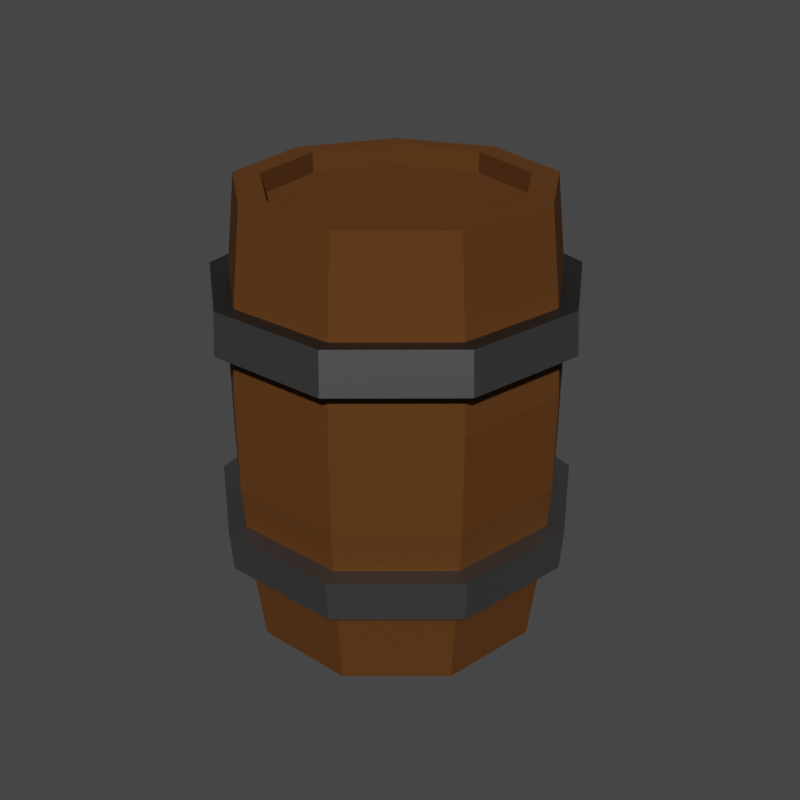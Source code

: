 # Source: barrell.blend  (saved by Blender 4.4.32; exported with 4.5.12 LTS)
import bpy
from mathutils import Matrix  # noqa: F401  (used for matrix-valued properties, if any)

bpy.ops.wm.read_factory_settings(use_empty=True)
scene = bpy.context.scene
scene.name = 'Scene'

# ---- collections
col_collection = bpy.data.collections.new('Collection'); scene.collection.children.link(col_collection)
col_export = bpy.data.collections.new('Export'); scene.collection.children.link(col_export)

# ---- images (referenced by path relative to the original .blend; pixels are not part of the script)
import os
ASSET_DIR = os.environ.get("B2B_ASSET_DIR", "")  # directory of the original .blend (textures are referenced by path, not embedded)
HERE = os.path.dirname(os.path.abspath(__file__))  # packed textures are extracted next to this script under _unpacked/

def load_image(name, relpath, width, height, colorspace="sRGB"):
    """Load a texture the original file referenced (path relative to the .blend, or extracted next to this script)."""
    p = next((c for c in (os.path.join(HERE, relpath), os.path.join(ASSET_DIR, relpath)) if relpath and os.path.exists(c)), "")
    if p:
        img = bpy.data.images.load(p, check_existing=True)
        img.name = name
    else:  # same state as the original file: an image datablock whose file is absent (Cycles renders it pink)
        img = bpy.data.images.new(name, width, height)
        img.source = "FILE"
        img.filepath = "//" + (relpath or name)
    img.colorspace_settings.name = colorspace
    return img
img_imphenziapixel_emission_png = load_image('ImphenziaPixel-Emission.png', '_unpacked/ImphenziaPixel-Emission.d2b62fc8.png', 128, 128, 'sRGB')
img_imphenziapixel_attributes_png = load_image('ImphenziaPixel-Attributes.png', '_unpacked/ImphenziaPixel-Attributes.21da9614.png', 128, 128, 'sRGB')
img_imphenziapixel_basecolor_png = load_image('ImphenziaPixel-BaseColor.png', '_unpacked/ImphenziaPixel-BaseColor.e97722d7.png', 128, 128, 'sRGB')

# ---- materials (node trees are filled in below, after node groups)
mat_imphenziapixpal = bpy.data.materials.new('ImphenziaPixPal')
mat_imphenziapixpal.alpha_threshold = 0.0
mat_imphenziapixpal.use_transparent_shadow = False
mat_imphenziapixpal.roughness = 0.5
mat_imphenziapixpal.line_color = (0.0, 0.0, 0.0, 1.0)

# ---- material node trees
mat_imphenziapixpal.use_nodes = True; mat_imphenziapixpal.node_tree.nodes.clear()
_N = mat_imphenziapixpal.node_tree.nodes; _L = mat_imphenziapixpal.node_tree.links
n0 = _N.new('ShaderNodeOutputMaterial'); n0.name = 'Material Output'; n0.location = (2687, 904)
n1 = _N.new('ShaderNodeBsdfPrincipled'); n1.name = 'Principled BSDF'; n1.location = (2220, 1074)
n1.distribution = 'GGX'
n1.subsurface_method = 'RANDOM_WALK_SKIN'
n1.inputs[3].default_value = 1.45
n1.inputs[13].default_value = 0.1412
n1.inputs[28].default_value = 20.0
n2 = _N.new('ShaderNodeMath'); n2.name = 'Math'; n2.location = (1892, 744)
n2.operation = 'SUBTRACT'
n2.inputs[0].default_value = 1.0
n3 = _N.new('ShaderNodeMath'); n3.name = 'Math.003'; n3.location = (926, 312)
n3.operation = 'MULTIPLY'
n4 = _N.new('ShaderNodeMath'); n4.name = 'Math.002'; n4.location = (554, 193)
n4.operation = 'DIVIDE'
n4.inputs[1].default_value = 36.0
n5 = _N.new('ShaderNodeSeparateColor'); n5.name = 'Separate Color'; n5.location = (538, 598)
n6 = _N.new('ShaderNodeMath'); n6.name = 'Math.001'; n6.location = (1201, 841)
n6.operation = 'SUBTRACT'
n7 = _N.new('ShaderNodeSeparateXYZ'); n7.name = 'Separate XYZ'; n7.location = (963, 968)
n8 = _N.new('ShaderNodeCombineXYZ'); n8.name = 'Combine XYZ'; n8.location = (1473, 992)
n9 = _N.new('ShaderNodeTexCoord'); n9.name = 'Texture Coordinate'; n9.location = (727, 942)
n10 = _N.new('ShaderNodeTexImage'); n10.name = 'Image Texture'; n10.location = (1803, 498)
n10.image = img_imphenziapixel_emission_png
n10.interpolation = 'Closest'
n11 = _N.new('ShaderNodeTexImage'); n11.name = 'Image Texture.003'; n11.location = (205, 499)
n11.image = img_imphenziapixel_attributes_png
n11.interpolation = 'Closest'
n12 = _N.new('ShaderNodeTexImage'); n12.name = 'Image Texture.002'; n12.location = (1808, 1182)
n12.image = img_imphenziapixel_basecolor_png
n12.interpolation = 'Closest'
n13 = _N.new('ShaderNodeValue'); n13.name = 'Value'; n13.location = (357, 115)
n13.outputs[0].default_value = 126.0
_L.new(n1.outputs[0], n0.inputs[0])
_L.new(n10.outputs[0], n1.inputs[27])
_L.new(n11.outputs[0], n5.inputs[0])
_L.new(n5.outputs[1], n2.inputs[1])
_L.new(n2.outputs[0], n1.inputs[2])
_L.new(n5.outputs[0], n1.inputs[1])
_L.new(n12.outputs[0], n1.inputs[0])
_L.new(n13.outputs[0], n4.inputs[0])
_L.new(n9.outputs[2], n7.inputs[0])
_L.new(n7.outputs[0], n8.inputs[0])
_L.new(n7.outputs[2], n8.inputs[2])
_L.new(n7.outputs[1], n6.inputs[0])
_L.new(n6.outputs[0], n8.inputs[1])
_L.new(n8.outputs[0], n12.inputs[0])
_L.new(n4.outputs[0], n3.inputs[0])
_L.new(n5.outputs[2], n3.inputs[1])
_L.new(n3.outputs[0], n6.inputs[1])
_L.new(n8.outputs[0], n10.inputs[0])
n0.is_active_output = True

# ---- world
world_world = bpy.data.worlds.new('World'); scene.world = world_world
world_world.color = (0.05088, 0.05088, 0.05088)
world_world.use_sun_shadow = False
world_world.sun_shadow_jitter_overblur = 0.0

# ---- meshes
me_cylinder = bpy.data.meshes.new('Cylinder')
me_cylinder.from_pydata([(0.0, 0.8557, 0.0), (0.0, 0.8286, 2.94), (0.5501, 0.6555, 0.0), (0.5326, 0.6347, 2.94), (0.8427, 0.1486, 0.0), (0.816, 0.1439, 2.94), (0.7411, -0.4279, 0.0), (0.7176, -0.4143, 2.94), (0.2927, -0.8041, 0.0), (0.2834, -0.7786, 2.94), (-0.2927, -0.8041, 0.0), (-0.2834, -0.7786, 2.94), (-0.7411, -0.4279, 0.0), (-0.7176, -0.4143, 2.94), (-0.8427, 0.1486, 0.0), (-0.816, 0.1439, 2.94), (-0.5501, 0.6555, 0.0), (-0.5326, 0.6347, 2.94), (0.7004, 0.8347, 2.067), (1.073, 0.1892, 2.067), (0.9436, -0.5448, 2.067), (0.3727, -1.024, 2.067), (-0.3727, -1.024, 2.067), (-0.9436, -0.5448, 2.067), (-1.073, 0.1892, 2.067), (-6.997e-10, 1.09, 2.067), (-0.7004, 0.8347, 2.067), (-4.68e-10, 1.071, 2.343), (-4.68e-10, 1.071, 0.5967), (-9.313e-10, 1.109, 1.79), (-9.313e-10, 1.109, 1.15), (0.6882, 0.8202, 0.5967), (0.6882, 0.8202, 2.343), (0.7126, 0.8492, 1.15), (0.7126, 0.8492, 1.79), (1.054, 0.1859, 0.5967), (1.054, 0.1859, 2.343), (1.092, 0.1925, 1.15), (1.092, 0.1925, 1.79), (0.9272, -0.5353, 0.5967), (0.9272, -0.5353, 2.343), (0.96, -0.5543, 1.15), (0.96, -0.5543, 1.79), (0.3662, -1.006, 0.5967), (0.3662, -1.006, 2.343), (0.3791, -1.042, 1.15), (0.3791, -1.042, 1.79), (-0.3662, -1.006, 0.5967), (-0.3662, -1.006, 2.343), (-0.3791, -1.042, 1.15), (-0.3791, -1.042, 1.79), (-0.9272, -0.5353, 0.5967), (-0.9272, -0.5353, 2.343), (-0.96, -0.5543, 1.15), (-0.96, -0.5543, 1.79), (-1.054, 0.1859, 0.5967), (-1.054, 0.1859, 2.343), (-1.092, 0.1925, 1.15), (-1.092, 0.1925, 1.79), (-0.6882, 0.8202, 0.5967), (-0.6882, 0.8202, 2.343), (-0.7126, 0.8492, 1.15), (-0.7126, 0.8492, 1.79), (-0.7004, 0.8347, 0.8735), (-6.997e-10, 1.09, 0.8735), (-1.073, 0.1892, 0.8735), (-0.9436, -0.5448, 0.8735), (-0.3727, -1.024, 0.8735), (0.3727, -1.024, 0.8735), (0.9436, -0.5448, 0.8735), (1.073, 0.1892, 0.8735), (0.7004, 0.8347, 0.8735), (0.765, 0.9117, 0.5885), (0.7772, 0.9262, 0.8653), (-0.4071, -1.118, 0.5885), (-0.4135, -1.136, 0.8653), (-0.7772, 0.9262, 2.075), (-1.191, 0.21, 2.075), (-0.4135, -1.136, 2.075), (0.4135, -1.136, 2.075), (1.191, 0.21, 2.075), (0.7772, 0.9262, 2.075), (-4.68e-10, 1.19, 2.352), (-6.997e-10, 1.209, 2.075), (1.172, 0.2067, 0.5885), (1.191, 0.21, 0.8653), (-1.031, -0.5951, 0.5885), (-1.047, -0.6045, 0.8653), (-0.765, 0.9117, 0.5885), (-0.7772, 0.9262, 0.8653), (-1.047, -0.6045, 2.075), (1.047, -0.6045, 2.075), (1.031, -0.5951, 0.5885), (1.047, -0.6045, 0.8653), (-1.172, 0.2067, 0.5885), (-1.191, 0.21, 0.8653), (0.4071, -1.118, 0.5885), (0.4135, -1.136, 0.8653), (-0.765, 0.9117, 2.352), (-6.997e-10, 1.209, 0.8653), (-4.68e-10, 1.19, 0.5885), (-1.172, 0.2067, 2.352), (-1.031, -0.5951, 2.352), (-0.4071, -1.118, 2.352), (0.4071, -1.118, 2.352), (1.031, -0.5951, 2.352), (1.172, 0.2067, 2.352), (0.765, 0.9117, 2.352), (0.6428, 0.766, 2.94), (0.0, 1.0, 2.94), (0.9848, 0.1736, 2.94), (0.866, -0.5, 2.94), (0.342, -0.9397, 2.94), (-0.342, -0.9397, 2.94), (-0.866, -0.5, 2.94), (-0.9848, 0.1736, 2.94), (-0.6428, 0.766, 2.94), (0.5326, 0.6347, 2.806), (0.0, 0.8286, 2.806), (0.816, 0.1439, 2.806), (0.7176, -0.4143, 2.806), (0.2834, -0.7786, 2.806), (-0.2834, -0.7786, 2.806), (-0.7176, -0.4143, 2.806), (-0.816, 0.1439, 2.806), (-0.5326, 0.6347, 2.806), (0.0, 1.0, 0.0), (0.6428, 0.766, 0.0), (0.9848, 0.1736, 0.0), (0.866, -0.5, 0.0), (0.342, -0.9397, 0.0), (-0.342, -0.9397, 0.0), (-0.866, -0.5, 0.0), (-0.9848, 0.1736, 0.0), (-0.6428, 0.766, 0.0), (0.0, 0.8557, 0.1722), (0.5501, 0.6555, 0.1722), (0.8427, 0.1486, 0.1722), (0.7411, -0.4279, 0.1722), (0.2927, -0.8041, 0.1722), (-0.2927, -0.8041, 0.1722), (-0.7411, -0.4279, 0.1722), (-0.8427, 0.1486, 0.1722), (-0.5501, 0.6555, 0.1722)], [], [(134, 59, 28, 126), (128, 35, 39, 129), (129, 39, 43, 130), (130, 43, 47, 131), (131, 47, 51, 132), (132, 51, 55, 133), (133, 55, 59, 134), (3, 1, 118, 117), (28, 59, 88, 100), (126, 28, 31, 127), (2, 4, 137, 136), (127, 31, 35, 128), (56, 115, 116, 60), (52, 114, 115, 56), (48, 113, 114, 52), (44, 112, 113, 48), (40, 111, 112, 44), (36, 110, 111, 40), (32, 108, 110, 36), (27, 109, 108, 32), (26, 25, 29, 62), (62, 29, 30, 61), (63, 64, 99, 89), (24, 26, 62, 58), (58, 62, 61, 57), (20, 19, 80, 91), (23, 24, 58, 54), (54, 58, 57, 53), (31, 28, 100, 72), (22, 23, 54, 50), (50, 54, 53, 49), (65, 63, 89, 95), (21, 22, 50, 46), (46, 50, 49, 45), (22, 21, 79, 78), (20, 21, 46, 42), (42, 46, 45, 41), (66, 65, 95, 87), (19, 20, 42, 38), (38, 42, 41, 37), (36, 40, 105, 106), (18, 19, 38, 34), (34, 38, 37, 33), (67, 66, 87, 75), (25, 18, 34, 29), (29, 34, 33, 30), (27, 32, 107, 82), (60, 116, 109, 27), (44, 48, 103, 104), (52, 56, 101, 102), (68, 67, 75, 97), (35, 31, 72, 84), (26, 24, 77, 76), (43, 39, 92, 96), (69, 68, 97, 93), (51, 47, 74, 86), (30, 33, 71, 64), (33, 37, 70, 71), (37, 41, 69, 70), (41, 45, 68, 69), (45, 49, 67, 68), (49, 53, 66, 67), (53, 57, 65, 66), (57, 61, 63, 65), (61, 30, 64, 63), (82, 107, 81, 83), (89, 99, 100, 88), (95, 89, 88, 94), (87, 95, 94, 86), (75, 87, 86, 74), (97, 75, 74, 96), (93, 97, 96, 92), (85, 93, 92, 84), (73, 85, 84, 72), (99, 73, 72, 100), (107, 106, 80, 81), (106, 105, 91, 80), (105, 104, 79, 91), (104, 103, 78, 79), (103, 102, 90, 78), (102, 101, 77, 90), (101, 98, 76, 77), (98, 82, 83, 76), (23, 22, 78, 90), (55, 51, 86, 94), (47, 43, 96, 74), (19, 18, 81, 80), (25, 26, 76, 83), (39, 35, 84, 92), (56, 60, 98, 101), (48, 52, 102, 103), (24, 23, 90, 77), (40, 44, 104, 105), (32, 36, 106, 107), (21, 20, 91, 79), (18, 25, 83, 81), (64, 71, 73, 99), (60, 27, 82, 98), (71, 70, 85, 73), (70, 69, 93, 85), (59, 55, 94, 88), (1, 3, 108, 109), (3, 5, 110, 108), (5, 7, 111, 110), (7, 9, 112, 111), (9, 11, 113, 112), (11, 13, 114, 113), (13, 15, 115, 114), (15, 17, 116, 115), (17, 1, 109, 116), (117, 118, 125, 124, 123, 122, 121, 120, 119), (17, 15, 124, 125), (11, 9, 121, 122), (5, 3, 117, 119), (1, 17, 125, 118), (13, 11, 122, 123), (7, 5, 119, 120), (15, 13, 123, 124), (9, 7, 120, 121), (2, 0, 126, 127), (4, 2, 127, 128), (6, 4, 128, 129), (8, 6, 129, 130), (10, 8, 130, 131), (12, 10, 131, 132), (14, 12, 132, 133), (16, 14, 133, 134), (0, 16, 134, 126), (135, 136, 137, 138, 139, 140, 141, 142, 143), (16, 0, 135, 143), (10, 12, 141, 140), (4, 6, 138, 137), (12, 14, 142, 141), (6, 8, 139, 138), (0, 2, 136, 135), (14, 16, 143, 142), (8, 10, 140, 139)])
_uv = me_cylinder.uv_layers.new(name='UVMap')
_uv.uv.foreach_set('vector', [0.23, 0.4197, 0.23, 0.4197, 0.23, 0.4197, 0.23, 0.4197, 0.23, 0.4197, 0.23, 0.4197, 0.23, 0.4197, 0.23, 0.4197, 0.23, 0.4197, 0.23, 0.4197, 0.23, 0.4197, 0.23, 0.4197, 0.23, 0.4197, 0.23, 0.4197, 0.23, 0.4197, 0.23, 0.4197, 0.23, 0.4197, 0.23, 0.4197, 0.23, 0.4197, 0.23, 0.4197, 0.23, 0.4197, 0.23, 0.4197, 0.23, 0.4197, 0.23, 0.4197, 0.23, 0.4197, 0.23, 0.4197, 0.23, 0.4197, 0.23, 0.4197, 0.23, 0.4197, 0.23, 0.4197, 0.23, 0.4197, 0.23, 0.4197, 0.4032, 0.1048, 0.4032, 0.1048, 0.4032, 0.1048, 0.4032, 0.1048, 0.23, 0.4197, 0.23, 0.4197, 0.23, 0.4197, 0.23, 0.4197, 0.23, 0.4197, 0.23, 0.4197, 0.23, 0.4197, 0.23, 0.4197, 0.23, 0.4197, 0.23, 0.4197, 0.23, 0.4197, 0.23, 0.4197, 0.23, 0.4197, 0.23, 0.4197, 0.23, 0.4197, 0.23, 0.4197, 0.23, 0.4197, 0.23, 0.4197, 0.23, 0.4197, 0.23, 0.4197, 0.23, 0.4197, 0.23, 0.4197, 0.23, 0.4197, 0.23, 0.4197, 0.23, 0.4197, 0.23, 0.4197, 0.23, 0.4197, 0.23, 0.4197, 0.23, 0.4197, 0.23, 0.4197, 0.23, 0.4197, 0.23, 0.4197, 0.23, 0.4197, 0.23, 0.4197, 0.23, 0.4197, 0.23, 0.4197, 0.23, 0.4197, 0.23, 0.4197, 0.23, 0.4197, 0.23, 0.4197, 0.23, 0.4197, 0.23, 0.4197, 0.23, 0.4197, 0.23, 0.4197, 0.23, 0.4197, 0.23, 0.4197, 0.23, 0.4197, 0.23, 0.4197, 0.23, 0.4197, 0.23, 0.4197, 0.23, 0.4197, 0.23, 0.4197, 0.4032, 0.1048, 0.4032, 0.1048, 0.4032, 0.1048, 0.4032, 0.1048, 0.23, 0.4197, 0.23, 0.4197, 0.23, 0.4197, 0.23, 0.4197, 0.23, 0.4197, 0.23, 0.4197, 0.23, 0.4197, 0.23, 0.4197, 0.4032, 0.1048, 0.4032, 0.1048, 0.4032, 0.1048, 0.4032, 0.1048, 0.23, 0.4197, 0.23, 0.4197, 0.23, 0.4197, 0.23, 0.4197, 0.23, 0.4197, 0.23, 0.4197, 0.23, 0.4197, 0.23, 0.4197, 0.4032, 0.1048, 0.4032, 0.1048, 0.4032, 0.1048, 0.4032, 0.1048, 0.23, 0.4197, 0.23, 0.4197, 0.23, 0.4197, 0.23, 0.4197, 0.23, 0.4197, 0.23, 0.4197, 0.23, 0.4197, 0.23, 0.4197, 0.4032, 0.1048, 0.4032, 0.1048, 0.4032, 0.1048, 0.4032, 0.1048, 0.23, 0.4197, 0.23, 0.4197, 0.23, 0.4197, 0.23, 0.4197, 0.23, 0.4197, 0.23, 0.4197, 0.23, 0.4197, 0.23, 0.4197, 0.4032, 0.1048, 0.4032, 0.1048, 0.4032, 0.1048, 0.4032, 0.1048, 0.23, 0.4197, 0.23, 0.4197, 0.23, 0.4197, 0.23, 0.4197, 0.23, 0.4197, 0.23, 0.4197, 0.23, 0.4197, 0.23, 0.4197, 0.4032, 0.1048, 0.4032, 0.1048, 0.4032, 0.1048, 0.4032, 0.1048, 0.23, 0.4197, 0.23, 0.4197, 0.23, 0.4197, 0.23, 0.4197, 0.23, 0.4197, 0.23, 0.4197, 0.23, 0.4197, 0.23, 0.4197, 0.4032, 0.08271, 0.4032, 0.08271, 0.4032, 0.08271, 0.4032, 0.08271, 0.23, 0.4197, 0.23, 0.4197, 0.23, 0.4197, 0.23, 0.4197, 0.23, 0.4197, 0.23, 0.4197, 0.23, 0.4197, 0.23, 0.4197, 0.4032, 0.1048, 0.4032, 0.1048, 0.4032, 0.1048, 0.4032, 0.1048, 0.23, 0.4197, 0.23, 0.4197, 0.23, 0.4197, 0.23, 0.4197, 0.23, 0.4197, 0.23, 0.4197, 0.23, 0.4197, 0.23, 0.4197, 0.4032, 0.08271, 0.4032, 0.08271, 0.4032, 0.08271, 0.4032, 0.08271, 0.23, 0.4197, 0.23, 0.4197, 0.23, 0.4197, 0.23, 0.4197, 0.4032, 0.08271, 0.4032, 0.08271, 0.4032, 0.08271, 0.4032, 0.08271, 0.4032, 0.08271, 0.4032, 0.08271, 0.4032, 0.08271, 0.4032, 0.08271, 0.4032, 0.1048, 0.4032, 0.1048, 0.4032, 0.1048, 0.4032, 0.1048, 0.4032, 0.1048, 0.4032, 0.1048, 0.4032, 0.1048, 0.4032, 0.1048, 0.4032, 0.1048, 0.4032, 0.1048, 0.4032, 0.1048, 0.4032, 0.1048, 0.4032, 0.1048, 0.4032, 0.1048, 0.4032, 0.1048, 0.4032, 0.1048, 0.4032, 0.1048, 0.4032, 0.1048, 0.4032, 0.1048, 0.4032, 0.1048, 0.4032, 0.1048, 0.4032, 0.1048, 0.4032, 0.1048, 0.4032, 0.1048, 0.23, 0.4197, 0.23, 0.4197, 0.23, 0.4197, 0.23, 0.4197, 0.23, 0.4197, 0.23, 0.4197, 0.23, 0.4197, 0.23, 0.4197, 0.23, 0.4197, 0.23, 0.4197, 0.23, 0.4197, 0.23, 0.4197, 0.23, 0.4197, 0.23, 0.4197, 0.23, 0.4197, 0.23, 0.4197, 0.23, 0.4197, 0.23, 0.4197, 0.23, 0.4197, 0.23, 0.4197, 0.23, 0.4197, 0.23, 0.4197, 0.23, 0.4197, 0.23, 0.4197, 0.23, 0.4197, 0.23, 0.4197, 0.23, 0.4197, 0.23, 0.4197, 0.23, 0.4197, 0.23, 0.4197, 0.23, 0.4197, 0.23, 0.4197, 0.23, 0.4197, 0.23, 0.4197, 0.23, 0.4197, 0.23, 0.4197, 0.4019, 0.106, 0.4019, 0.106, 0.4019, 0.106, 0.4019, 0.106, 0.4032, 0.1048, 0.4032, 0.1048, 0.4032, 0.1048, 0.4032, 0.1048, 0.4032, 0.1048, 0.4032, 0.1048, 0.4032, 0.1048, 0.4032, 0.1048, 0.4032, 0.1048, 0.4032, 0.1048, 0.4032, 0.1048, 0.4032, 0.1048, 0.4032, 0.1048, 0.4032, 0.1048, 0.4032, 0.1048, 0.4032, 0.1048, 0.4032, 0.1048, 0.4032, 0.1048, 0.4032, 0.1048, 0.4032, 0.1048, 0.4032, 0.1048, 0.4032, 0.1048, 0.4032, 0.1048, 0.4032, 0.1048, 0.4032, 0.1048, 0.4032, 0.1048, 0.4032, 0.1048, 0.4032, 0.1048, 0.4032, 0.1048, 0.4032, 0.1048, 0.4032, 0.1048, 0.4032, 0.1048, 0.4032, 0.1048, 0.4032, 0.1048, 0.4032, 0.1048, 0.4032, 0.1048, 0.4019, 0.106, 0.4019, 0.106, 0.4019, 0.106, 0.4019, 0.106, 0.4019, 0.106, 0.4019, 0.106, 0.4019, 0.106, 0.4019, 0.106, 0.4019, 0.106, 0.4019, 0.106, 0.4019, 0.106, 0.4019, 0.106, 0.4019, 0.106, 0.4019, 0.106, 0.4019, 0.106, 0.4019, 0.106, 0.4019, 0.106, 0.4019, 0.106, 0.4019, 0.106, 0.4019, 0.106, 0.4019, 0.106, 0.4019, 0.106, 0.4019, 0.106, 0.4019, 0.106, 0.4019, 0.106, 0.4019, 0.106, 0.4019, 0.106, 0.4019, 0.106, 0.4019, 0.106, 0.4019, 0.106, 0.4019, 0.106, 0.4019, 0.106, 0.4032, 0.1048, 0.4032, 0.1048, 0.4032, 0.1048, 0.4032, 0.1048, 0.4032, 0.1048, 0.4032, 0.1048, 0.4032, 0.1048, 0.4032, 0.1048, 0.4032, 0.1048, 0.4032, 0.1048, 0.4032, 0.1048, 0.4032, 0.1048, 0.4032, 0.1048, 0.4032, 0.1048, 0.4032, 0.1048, 0.4032, 0.1048, 0.4032, 0.1048, 0.4032, 0.1048, 0.4032, 0.1048, 0.4032, 0.1048, 0.4032, 0.1048, 0.4032, 0.1048, 0.4032, 0.1048, 0.4032, 0.1048, 0.4032, 0.08271, 0.4032, 0.08271, 0.4032, 0.08271, 0.4032, 0.08271, 0.4032, 0.08271, 0.4032, 0.08271, 0.4032, 0.08271, 0.4032, 0.08271, 0.4032, 0.1048, 0.4032, 0.1048, 0.4032, 0.1048, 0.4032, 0.1048, 0.4032, 0.08271, 0.4032, 0.08271, 0.4032, 0.08271, 0.4032, 0.08271, 0.4032, 0.08271, 0.4032, 0.08271, 0.4032, 0.08271, 0.4032, 0.08271, 0.4032, 0.1048, 0.4032, 0.1048, 0.4032, 0.1048, 0.4032, 0.1048, 0.4032, 0.1048, 0.4032, 0.1048, 0.4032, 0.1048, 0.4032, 0.1048, 0.4032, 0.1048, 0.4032, 0.1048, 0.4032, 0.1048, 0.4032, 0.1048, 0.4032, 0.08271, 0.4032, 0.08271, 0.4032, 0.08271, 0.4032, 0.08271, 0.4032, 0.1048, 0.4032, 0.1048, 0.4032, 0.1048, 0.4032, 0.1048, 0.4032, 0.1048, 0.4032, 0.1048, 0.4032, 0.1048, 0.4032, 0.1048, 0.4032, 0.1048, 0.4032, 0.1048, 0.4032, 0.1048, 0.4032, 0.1048, 0.23, 0.4197, 0.23, 0.4197, 0.23, 0.4197, 0.23, 0.4197, 0.23, 0.4197, 0.23, 0.4197, 0.23, 0.4197, 0.23, 0.4197, 0.23, 0.4197, 0.23, 0.4197, 0.23, 0.4197, 0.23, 0.4197, 0.23, 0.4197, 0.23, 0.4197, 0.23, 0.4197, 0.23, 0.4197, 0.23, 0.4197, 0.23, 0.4197, 0.23, 0.4197, 0.23, 0.4197, 0.23, 0.4197, 0.23, 0.4197, 0.23, 0.4197, 0.23, 0.4197, 0.23, 0.4197, 0.23, 0.4197, 0.23, 0.4197, 0.23, 0.4197, 0.23, 0.4197, 0.23, 0.4197, 0.23, 0.4197, 0.23, 0.4197, 0.23, 0.4197, 0.23, 0.4197, 0.23, 0.4197, 0.23, 0.4197, 0.23, 0.4197, 0.23, 0.4197, 0.23, 0.4197, 0.23, 0.4197, 0.23, 0.4197, 0.23, 0.4197, 0.23, 0.4197, 0.23, 0.4197, 0.23, 0.4197, 0.23, 0.4197, 0.23, 0.4197, 0.23, 0.4197, 0.23, 0.4197, 0.23, 0.4197, 0.23, 0.4197, 0.23, 0.4197, 0.23, 0.4197, 0.23, 0.4197, 0.23, 0.4197, 0.23, 0.4197, 0.23, 0.4197, 0.23, 0.4197, 0.23, 0.4197, 0.23, 0.4197, 0.23, 0.4197, 0.23, 0.4197, 0.23, 0.4197, 0.23, 0.4197, 0.23, 0.4197, 0.23, 0.4197, 0.23, 0.4197, 0.23, 0.4197, 0.23, 0.4197, 0.23, 0.4197, 0.23, 0.4197, 0.23, 0.4197, 0.23, 0.4197, 0.23, 0.4197, 0.23, 0.4197, 0.23, 0.4197, 0.23, 0.4197, 0.23, 0.4197, 0.23, 0.4197, 0.23, 0.4197, 0.23, 0.4197, 0.23, 0.4197, 0.23, 0.4197, 0.23, 0.4197, 0.23, 0.4197, 0.23, 0.4197, 0.23, 0.4197, 0.23, 0.4197, 0.23, 0.4197, 0.23, 0.4197, 0.23, 0.4197, 0.23, 0.4197, 0.23, 0.4197, 0.23, 0.4197, 0.23, 0.4197, 0.23, 0.4197, 0.23, 0.4197, 0.23, 0.4197, 0.23, 0.4197, 0.23, 0.4197, 0.23, 0.4197, 0.23, 0.4197, 0.23, 0.4197, 0.23, 0.4197, 0.23, 0.4197, 0.23, 0.4197, 0.23, 0.4197, 0.23, 0.4197, 0.23, 0.4197, 0.23, 0.4197, 0.23, 0.4197, 0.23, 0.4197, 0.23, 0.4197, 0.23, 0.4197, 0.23, 0.4197, 0.23, 0.4197, 0.23, 0.4197, 0.23, 0.4197, 0.23, 0.4197, 0.23, 0.4197, 0.23, 0.4197, 0.23, 0.4197, 0.23, 0.4197, 0.23, 0.4197, 0.23, 0.4197, 0.23, 0.4197, 0.23, 0.4197, 0.23, 0.4197, 0.23, 0.4197, 0.23, 0.4197, 0.23, 0.4197, 0.23, 0.4197, 0.23, 0.4197, 0.23, 0.4197, 0.23, 0.4197, 0.23, 0.4197, 0.23, 0.4197, 0.23, 0.4197, 0.23, 0.4197, 0.23, 0.4197, 0.23, 0.4197, 0.23, 0.4197, 0.23, 0.4197, 0.23, 0.4197, 0.23, 0.4197, 0.23, 0.4197, 0.23, 0.4197, 0.23, 0.4197, 0.23, 0.4197, 0.23, 0.4197, 0.23, 0.4197, 0.23, 0.4197, 0.23, 0.4197, 0.23, 0.4197])
me_cylinder.materials.append(mat_imphenziapixpal)
me_cylinder.update()

# ---- objects
ob_cylinder = bpy.data.objects.new('Cylinder', me_cylinder)

# ---- transforms, parenting, visibility, modifiers, constraints
ob_cylinder.location = (0.0, 0.0, 0.0)

# ---- collection membership
col_collection.objects.link(ob_cylinder)

# ---- scene / render settings (as saved in the file)
scene.frame_start = 1; scene.frame_end = 150; scene.frame_set(126)
scene.render.engine = 'BLENDER_EEVEE_NEXT'
scene.render.resolution_x = 400
scene.render.resolution_y = 400
scene.render.fps = 20
scene.render.use_motion_blur = True
scene.cycles.feature_set = 'EXPERIMENTAL'
scene.cycles.samples = 1
scene.cycles.sampling_pattern = 'TABULATED_SOBOL'
scene.cycles.use_light_tree = False
scene.cycles.bake_type = 'DIFFUSE'
scene.eevee.use_gtao = True
scene.eevee.gtao_distance = 8.09
scene.eevee.use_raytracing = True
scene.view_settings.view_transform = 'Filmic'
bpy.context.view_layer.update()

# ---- added for rendering (the .blend has no active camera and no usable light): camera, sun
cam_auto = bpy.data.cameras.new('AutoCamera')
cam_auto.lens = 50.0
cam_auto.sensor_width = 36.0
cam_auto.clip_end = 1000.0
ob_auto_camera = bpy.data.objects.new('AutoCamera', cam_auto)
scene.collection.objects.link(ob_auto_camera)
ob_auto_camera.location = (4.11853, -4.90577, 4.76483)
ob_auto_camera.rotation_euler = (1.09748, -7.21219e-08, 0.694738)
scene.camera = ob_auto_camera
light_auto_sun = bpy.data.lights.new('AutoSun', 'SUN')
light_auto_sun.energy = 3.0
light_auto_sun.angle = 0.0523599
ob_auto_sun = bpy.data.objects.new('AutoSun', light_auto_sun)
scene.collection.objects.link(ob_auto_sun)
ob_auto_sun.rotation_euler = (0.872665, 0.174533, 0.523599)
bpy.context.view_layer.update()
